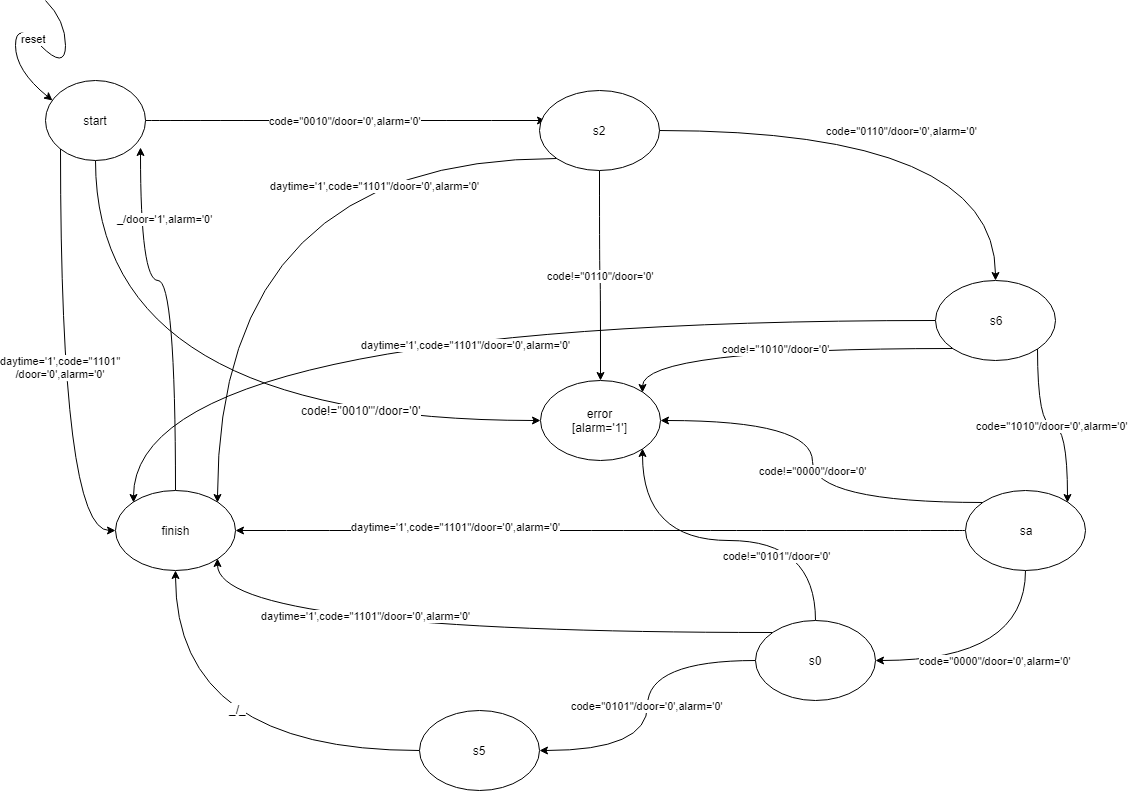

The diagram above was exported from draw.io. Its source (the exported page's mxGraphModel, read from the mxfile embedded in the PNG):
<mxGraphModel dx="1010" dy="609" grid="1" gridSize="10" guides="1" tooltips="1" connect="1" arrows="1" fold="1" page="1" pageScale="1" pageWidth="1169" pageHeight="827" math="0" shadow="0">
  <root>
    <mxCell id="0" />
    <mxCell id="1" parent="0" />
    <mxCell id="KFlRCaD2r_TXtX7Q3TEl-37" value="daytime='1',code=&quot;1101&quot;&lt;br&gt;/door='0',alarm='0'" style="edgeStyle=orthogonalEdgeStyle;rounded=0;orthogonalLoop=1;jettySize=auto;html=1;exitX=0;exitY=1;exitDx=0;exitDy=0;entryX=0;entryY=0.5;entryDx=0;entryDy=0;curved=1;" parent="1" source="KFlRCaD2r_TXtX7Q3TEl-1" target="KFlRCaD2r_TXtX7Q3TEl-4" edge="1">
      <mxGeometry relative="1" as="geometry" />
    </mxCell>
    <mxCell id="KFlRCaD2r_TXtX7Q3TEl-40" style="edgeStyle=orthogonalEdgeStyle;rounded=0;orthogonalLoop=1;jettySize=auto;html=1;exitX=0.5;exitY=1;exitDx=0;exitDy=0;entryX=0;entryY=0.5;entryDx=0;entryDy=0;curved=1;" parent="1" source="KFlRCaD2r_TXtX7Q3TEl-1" target="KFlRCaD2r_TXtX7Q3TEl-19" edge="1">
      <mxGeometry relative="1" as="geometry" />
    </mxCell>
    <mxCell id="KFlRCaD2r_TXtX7Q3TEl-58" value="code!=&quot;0010'&quot;&lt;span&gt;/door='0'&lt;/span&gt;" style="text;html=1;resizable=0;points=[];align=center;verticalAlign=middle;labelBackgroundColor=#ffffff;" parent="KFlRCaD2r_TXtX7Q3TEl-40" vertex="1" connectable="0">
      <mxGeometry x="0.4864" y="11" relative="1" as="geometry">
        <mxPoint x="1" as="offset" />
      </mxGeometry>
    </mxCell>
    <mxCell id="KFlRCaD2r_TXtX7Q3TEl-49" value="code=&quot;0010&quot;/door='0',alarm='0'" style="edgeStyle=orthogonalEdgeStyle;rounded=0;orthogonalLoop=1;jettySize=auto;html=1;exitX=1;exitY=0.5;exitDx=0;exitDy=0;entryX=0.054;entryY=0.374;entryDx=0;entryDy=0;entryPerimeter=0;curved=1;" parent="1" source="KFlRCaD2r_TXtX7Q3TEl-1" target="KFlRCaD2r_TXtX7Q3TEl-2" edge="1">
      <mxGeometry relative="1" as="geometry" />
    </mxCell>
    <mxCell id="KFlRCaD2r_TXtX7Q3TEl-1" value="start" style="ellipse;whiteSpace=wrap;html=1;" parent="1" vertex="1">
      <mxGeometry x="50" y="95" width="100" height="80" as="geometry" />
    </mxCell>
    <mxCell id="KFlRCaD2r_TXtX7Q3TEl-34" value="daytime='1',code=&quot;1101&quot;/door='0',alarm='0'" style="edgeStyle=orthogonalEdgeStyle;rounded=0;orthogonalLoop=1;jettySize=auto;html=1;exitX=0;exitY=1;exitDx=0;exitDy=0;entryX=1;entryY=0;entryDx=0;entryDy=0;curved=1;" parent="1" source="KFlRCaD2r_TXtX7Q3TEl-2" target="KFlRCaD2r_TXtX7Q3TEl-4" edge="1">
      <mxGeometry x="-0.4678" y="27" relative="1" as="geometry">
        <mxPoint as="offset" />
      </mxGeometry>
    </mxCell>
    <mxCell id="KFlRCaD2r_TXtX7Q3TEl-38" value="code!=&quot;0110&quot;/door='0'" style="edgeStyle=orthogonalEdgeStyle;rounded=0;orthogonalLoop=1;jettySize=auto;html=1;exitX=0.5;exitY=1;exitDx=0;exitDy=0;entryX=0.5;entryY=0;entryDx=0;entryDy=0;curved=1;" parent="1" source="KFlRCaD2r_TXtX7Q3TEl-2" target="KFlRCaD2r_TXtX7Q3TEl-19" edge="1">
      <mxGeometry relative="1" as="geometry" />
    </mxCell>
    <mxCell id="KFlRCaD2r_TXtX7Q3TEl-41" value="code=&quot;0110&quot;/door='0',alarm='0'" style="edgeStyle=orthogonalEdgeStyle;rounded=0;orthogonalLoop=1;jettySize=auto;html=1;curved=1;" parent="1" source="KFlRCaD2r_TXtX7Q3TEl-2" target="KFlRCaD2r_TXtX7Q3TEl-3" edge="1">
      <mxGeometry relative="1" as="geometry" />
    </mxCell>
    <mxCell id="KFlRCaD2r_TXtX7Q3TEl-2" value="s2" style="ellipse;whiteSpace=wrap;html=1;" parent="1" vertex="1">
      <mxGeometry x="543.5" y="105" width="120" height="80" as="geometry" />
    </mxCell>
    <mxCell id="KFlRCaD2r_TXtX7Q3TEl-36" value="code=&quot;1010&quot;/door='0',alarm='0'&lt;br&gt;" style="edgeStyle=orthogonalEdgeStyle;rounded=0;orthogonalLoop=1;jettySize=auto;html=1;exitX=1;exitY=1;exitDx=0;exitDy=0;entryX=1;entryY=0;entryDx=0;entryDy=0;curved=1;" parent="1" source="KFlRCaD2r_TXtX7Q3TEl-3" target="KFlRCaD2r_TXtX7Q3TEl-7" edge="1">
      <mxGeometry relative="1" as="geometry" />
    </mxCell>
    <mxCell id="KFlRCaD2r_TXtX7Q3TEl-42" value="daytime='1',code=&quot;1101&quot;/door='0',alarm='0'" style="edgeStyle=orthogonalEdgeStyle;rounded=0;orthogonalLoop=1;jettySize=auto;html=1;exitX=0;exitY=0.5;exitDx=0;exitDy=0;entryX=0;entryY=0;entryDx=0;entryDy=0;curved=1;" parent="1" source="KFlRCaD2r_TXtX7Q3TEl-3" target="KFlRCaD2r_TXtX7Q3TEl-4" edge="1">
      <mxGeometry x="-0.0453" y="24" relative="1" as="geometry">
        <mxPoint as="offset" />
      </mxGeometry>
    </mxCell>
    <mxCell id="KFlRCaD2r_TXtX7Q3TEl-44" value="code!=&quot;1010&quot;/door='0'" style="edgeStyle=orthogonalEdgeStyle;rounded=0;orthogonalLoop=1;jettySize=auto;html=1;exitX=0;exitY=1;exitDx=0;exitDy=0;entryX=1;entryY=0;entryDx=0;entryDy=0;curved=1;" parent="1" source="KFlRCaD2r_TXtX7Q3TEl-3" target="KFlRCaD2r_TXtX7Q3TEl-19" edge="1">
      <mxGeometry relative="1" as="geometry" />
    </mxCell>
    <mxCell id="KFlRCaD2r_TXtX7Q3TEl-3" value="s6" style="ellipse;whiteSpace=wrap;html=1;" parent="1" vertex="1">
      <mxGeometry x="940" y="295" width="120" height="80" as="geometry" />
    </mxCell>
    <mxCell id="KFlRCaD2r_TXtX7Q3TEl-52" value="_/door='1',alarm='0'" style="edgeStyle=orthogonalEdgeStyle;rounded=0;comic=0;orthogonalLoop=1;jettySize=auto;html=1;exitX=0.5;exitY=0;exitDx=0;exitDy=0;entryX=0.949;entryY=0.835;entryDx=0;entryDy=0;entryPerimeter=0;shadow=0;curved=1;" parent="1" source="KFlRCaD2r_TXtX7Q3TEl-4" target="KFlRCaD2r_TXtX7Q3TEl-1" edge="1">
      <mxGeometry x="0.6316" y="-24" relative="1" as="geometry">
        <Array as="points">
          <mxPoint x="180" y="295" />
          <mxPoint x="145" y="295" />
        </Array>
        <mxPoint y="1" as="offset" />
      </mxGeometry>
    </mxCell>
    <mxCell id="KFlRCaD2r_TXtX7Q3TEl-4" value="finish" style="ellipse;whiteSpace=wrap;html=1;" parent="1" vertex="1">
      <mxGeometry x="120" y="505" width="120" height="80" as="geometry" />
    </mxCell>
    <mxCell id="KFlRCaD2r_TXtX7Q3TEl-32" value="" style="edgeStyle=orthogonalEdgeStyle;rounded=0;orthogonalLoop=1;jettySize=auto;html=1;exitX=0;exitY=0.5;exitDx=0;exitDy=0;entryX=0.5;entryY=1;entryDx=0;entryDy=0;curved=1;" parent="1" source="KFlRCaD2r_TXtX7Q3TEl-5" target="KFlRCaD2r_TXtX7Q3TEl-4" edge="1">
      <mxGeometry x="-0.1819" y="-46" relative="1" as="geometry">
        <mxPoint as="offset" />
      </mxGeometry>
    </mxCell>
    <mxCell id="KFlRCaD2r_TXtX7Q3TEl-60" value="_/_" style="text;html=1;resizable=0;points=[];align=center;verticalAlign=middle;labelBackgroundColor=#ffffff;" parent="KFlRCaD2r_TXtX7Q3TEl-32" vertex="1" connectable="0">
      <mxGeometry x="-0.1407" y="-42" relative="1" as="geometry">
        <mxPoint as="offset" />
      </mxGeometry>
    </mxCell>
    <mxCell id="KFlRCaD2r_TXtX7Q3TEl-5" value="s5" style="ellipse;whiteSpace=wrap;html=1;" parent="1" vertex="1">
      <mxGeometry x="423.5" y="725" width="120" height="80" as="geometry" />
    </mxCell>
    <mxCell id="KFlRCaD2r_TXtX7Q3TEl-28" value="code=&quot;0101&quot;/door='0',alarm='0'" style="edgeStyle=orthogonalEdgeStyle;rounded=0;orthogonalLoop=1;jettySize=auto;html=1;exitX=0;exitY=0.5;exitDx=0;exitDy=0;entryX=1;entryY=0.5;entryDx=0;entryDy=0;curved=1;" parent="1" source="KFlRCaD2r_TXtX7Q3TEl-6" target="KFlRCaD2r_TXtX7Q3TEl-5" edge="1">
      <mxGeometry relative="1" as="geometry" />
    </mxCell>
    <mxCell id="KFlRCaD2r_TXtX7Q3TEl-46" value="daytime='1',code=&quot;1101&quot;/door='0',alarm='0'" style="edgeStyle=orthogonalEdgeStyle;rounded=0;orthogonalLoop=1;jettySize=auto;html=1;exitX=0;exitY=0;exitDx=0;exitDy=0;entryX=1;entryY=1;entryDx=0;entryDy=0;curved=1;" parent="1" source="KFlRCaD2r_TXtX7Q3TEl-6" target="KFlRCaD2r_TXtX7Q3TEl-4" edge="1">
      <mxGeometry x="0.295" y="-17" relative="1" as="geometry">
        <mxPoint as="offset" />
      </mxGeometry>
    </mxCell>
    <mxCell id="KFlRCaD2r_TXtX7Q3TEl-47" value="code!=&quot;0101&quot;/door='0'" style="edgeStyle=orthogonalEdgeStyle;rounded=0;orthogonalLoop=1;jettySize=auto;html=1;exitX=0.5;exitY=0;exitDx=0;exitDy=0;entryX=1;entryY=1;entryDx=0;entryDy=0;curved=1;" parent="1" source="KFlRCaD2r_TXtX7Q3TEl-6" target="KFlRCaD2r_TXtX7Q3TEl-19" edge="1">
      <mxGeometry x="-0.6225" y="39" relative="1" as="geometry">
        <mxPoint as="offset" />
      </mxGeometry>
    </mxCell>
    <mxCell id="KFlRCaD2r_TXtX7Q3TEl-6" value="s0" style="ellipse;whiteSpace=wrap;html=1;" parent="1" vertex="1">
      <mxGeometry x="759.8333536783855" y="635" width="120" height="80" as="geometry" />
    </mxCell>
    <mxCell id="KFlRCaD2r_TXtX7Q3TEl-29" value="code=&quot;0000&quot;/door='0',alarm='0'" style="edgeStyle=orthogonalEdgeStyle;rounded=0;orthogonalLoop=1;jettySize=auto;html=1;exitX=0.5;exitY=1;exitDx=0;exitDy=0;entryX=1;entryY=0.5;entryDx=0;entryDy=0;curved=1;" parent="1" source="KFlRCaD2r_TXtX7Q3TEl-7" target="KFlRCaD2r_TXtX7Q3TEl-6" edge="1">
      <mxGeometry relative="1" as="geometry" />
    </mxCell>
    <mxCell id="KFlRCaD2r_TXtX7Q3TEl-43" value="daytime='1',code=&quot;1101&quot;/door='0',alarm='0'" style="edgeStyle=orthogonalEdgeStyle;rounded=0;orthogonalLoop=1;jettySize=auto;html=1;exitX=0;exitY=0.5;exitDx=0;exitDy=0;entryX=1;entryY=0.5;entryDx=0;entryDy=0;curved=1;" parent="1" source="KFlRCaD2r_TXtX7Q3TEl-7" target="KFlRCaD2r_TXtX7Q3TEl-4" edge="1">
      <mxGeometry x="0.3969" y="-4" relative="1" as="geometry">
        <mxPoint as="offset" />
      </mxGeometry>
    </mxCell>
    <mxCell id="KFlRCaD2r_TXtX7Q3TEl-45" value="code!=&quot;0000&quot;/door='0'" style="edgeStyle=orthogonalEdgeStyle;rounded=0;orthogonalLoop=1;jettySize=auto;html=1;exitX=0;exitY=0;exitDx=0;exitDy=0;entryX=1;entryY=0.5;entryDx=0;entryDy=0;curved=1;" parent="1" source="KFlRCaD2r_TXtX7Q3TEl-7" target="KFlRCaD2r_TXtX7Q3TEl-19" edge="1">
      <mxGeometry relative="1" as="geometry" />
    </mxCell>
    <mxCell id="KFlRCaD2r_TXtX7Q3TEl-7" value="sa" style="ellipse;whiteSpace=wrap;html=1;" parent="1" vertex="1">
      <mxGeometry x="970" y="505" width="120" height="80" as="geometry" />
    </mxCell>
    <mxCell id="KFlRCaD2r_TXtX7Q3TEl-19" value="error&lt;br&gt;[alarm='1']&lt;br&gt;" style="ellipse;whiteSpace=wrap;html=1;" parent="1" vertex="1">
      <mxGeometry x="544.5" y="395" width="120" height="80" as="geometry" />
    </mxCell>
    <mxCell id="KFlRCaD2r_TXtX7Q3TEl-51" value="reset" style="curved=1;endArrow=classic;html=1;entryX=0.065;entryY=0.254;entryDx=0;entryDy=0;entryPerimeter=0;" parent="1" target="KFlRCaD2r_TXtX7Q3TEl-1" edge="1">
      <mxGeometry width="50" height="50" relative="1" as="geometry">
        <mxPoint x="50" y="15" as="sourcePoint" />
        <mxPoint x="70" y="35" as="targetPoint" />
        <Array as="points">
          <mxPoint x="70" y="35" />
          <mxPoint x="70" y="85" />
          <mxPoint x="20" y="35" />
          <mxPoint x="20" y="85" />
        </Array>
      </mxGeometry>
    </mxCell>
  </root>
</mxGraphModel>